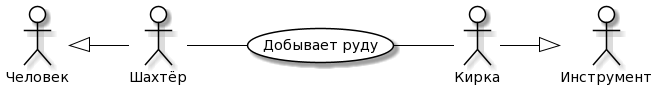

The diagram above was rendered by PlantUML. Its source (embedded in the PNG):
@startuml
skinparam actor {
	BackgroundColor White
	ArrowColor Black
	BorderColor Black
}
skinparam usecase {
	BackgroundColor White
	ArrowColor Black
	BorderColor Black
}
left to right direction
actor P0 as "Человек"
actor M0 as "Инструмент"
actor P as "Шахтёр"
actor M as "Кирка"
usecase A as "Добывает руду"
P -- (A)
(A) -- M
P0 <|-- P
M --|> M0
@enduml